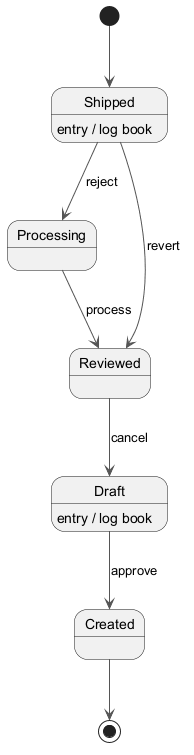

The diagram above was rendered by PlantUML. Its source (embedded in the PNG):
@startuml
skinparam backgroundColor #FFFFFF
skinparam classBackgroundColor #F1F8E9
skinparam classBorderColor #33691E
skinparam ArrowColor #555555
[*] --> Shipped
Shipped --> Processing : reject
Shipped : entry / log book
Processing --> Reviewed : process
Reviewed --> Draft : cancel
Draft --> Created : approve
Draft : entry / log book
Shipped --> Reviewed : revert
Created --> [*]
@enduml